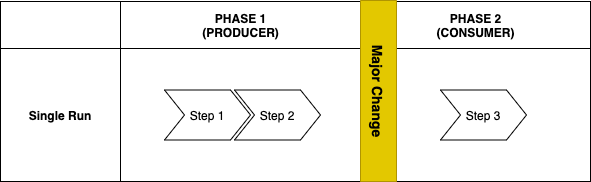

The diagram above was exported from draw.io. Its source (the exported page's mxGraphModel, read from the mxfile embedded in the PNG):
<mxGraphModel dx="1346" dy="822" grid="1" gridSize="10" guides="1" tooltips="1" connect="1" arrows="1" fold="1" page="1" pageScale="1" pageWidth="827" pageHeight="1169" math="0" shadow="0">
  <root>
    <mxCell id="GinrQdB2n_00wVtigIAM-0" />
    <mxCell id="GinrQdB2n_00wVtigIAM-1" parent="GinrQdB2n_00wVtigIAM-0" />
    <mxCell id="GinrQdB2n_00wVtigIAM-2" value="" style="shape=table;html=1;whiteSpace=wrap;startSize=0;container=1;collapsible=0;childLayout=tableLayout;" vertex="1" parent="GinrQdB2n_00wVtigIAM-1">
      <mxGeometry x="30" y="80" width="590" height="180" as="geometry" />
    </mxCell>
    <mxCell id="GinrQdB2n_00wVtigIAM-3" value="" style="shape=partialRectangle;html=1;whiteSpace=wrap;collapsible=0;dropTarget=0;pointerEvents=0;fillColor=none;top=0;left=0;bottom=0;right=0;points=[[0,0.5],[1,0.5]];portConstraint=eastwest;" vertex="1" parent="GinrQdB2n_00wVtigIAM-2">
      <mxGeometry width="590" height="47" as="geometry" />
    </mxCell>
    <mxCell id="GinrQdB2n_00wVtigIAM-4" value="" style="shape=partialRectangle;html=1;whiteSpace=wrap;connectable=0;overflow=hidden;fillColor=none;top=0;left=0;bottom=0;right=0;" vertex="1" parent="GinrQdB2n_00wVtigIAM-3">
      <mxGeometry width="120" height="47" as="geometry" />
    </mxCell>
    <mxCell id="GinrQdB2n_00wVtigIAM-5" value="&lt;span style=&quot;font-weight: 700&quot;&gt;PHASE 1&lt;/span&gt;&lt;br style=&quot;font-weight: 700&quot;&gt;&lt;span style=&quot;font-weight: 700&quot;&gt;(PRODUCER)&lt;/span&gt;" style="shape=partialRectangle;html=1;whiteSpace=wrap;connectable=0;overflow=hidden;fillColor=none;top=0;left=0;bottom=0;right=0;" vertex="1" parent="GinrQdB2n_00wVtigIAM-3">
      <mxGeometry x="120" width="241" height="47" as="geometry" />
    </mxCell>
    <mxCell id="GinrQdB2n_00wVtigIAM-6" value="&lt;span style=&quot;font-weight: 700&quot;&gt;PHASE 2&lt;/span&gt;&lt;br style=&quot;font-weight: 700&quot;&gt;&lt;span style=&quot;font-weight: 700&quot;&gt;(CONSUMER)&lt;/span&gt;" style="shape=partialRectangle;html=1;whiteSpace=wrap;connectable=0;overflow=hidden;fillColor=none;top=0;left=0;bottom=0;right=0;" vertex="1" parent="GinrQdB2n_00wVtigIAM-3">
      <mxGeometry x="361" width="229" height="47" as="geometry" />
    </mxCell>
    <mxCell id="GinrQdB2n_00wVtigIAM-7" value="" style="shape=partialRectangle;html=1;whiteSpace=wrap;collapsible=0;dropTarget=0;pointerEvents=0;fillColor=none;top=0;left=0;bottom=0;right=0;points=[[0,0.5],[1,0.5]];portConstraint=eastwest;" vertex="1" parent="GinrQdB2n_00wVtigIAM-2">
      <mxGeometry y="47" width="590" height="133" as="geometry" />
    </mxCell>
    <mxCell id="GinrQdB2n_00wVtigIAM-8" value="&lt;span style=&quot;font-weight: 700&quot;&gt;Single Run&lt;/span&gt;" style="shape=partialRectangle;html=1;whiteSpace=wrap;connectable=0;overflow=hidden;fillColor=none;top=0;left=0;bottom=0;right=0;" vertex="1" parent="GinrQdB2n_00wVtigIAM-7">
      <mxGeometry width="120" height="133" as="geometry" />
    </mxCell>
    <mxCell id="GinrQdB2n_00wVtigIAM-9" value="" style="shape=partialRectangle;html=1;whiteSpace=wrap;connectable=0;overflow=hidden;fillColor=none;top=0;left=0;bottom=0;right=0;" vertex="1" parent="GinrQdB2n_00wVtigIAM-7">
      <mxGeometry x="120" width="241" height="133" as="geometry" />
    </mxCell>
    <mxCell id="GinrQdB2n_00wVtigIAM-10" value="" style="shape=partialRectangle;html=1;whiteSpace=wrap;connectable=0;overflow=hidden;fillColor=none;top=0;left=0;bottom=0;right=0;" vertex="1" parent="GinrQdB2n_00wVtigIAM-7">
      <mxGeometry x="361" width="229" height="133" as="geometry" />
    </mxCell>
    <mxCell id="GinrQdB2n_00wVtigIAM-29" value="&lt;b style=&quot;font-size: 14px;&quot;&gt;Major Change&lt;/b&gt;" style="rounded=0;whiteSpace=wrap;html=1;fillColor=#e3c800;strokeColor=#B09500;fontColor=#000000;horizontal=0;rotation=-180;fontSize=14;" vertex="1" parent="GinrQdB2n_00wVtigIAM-1">
      <mxGeometry x="390" y="79" width="36" height="181" as="geometry" />
    </mxCell>
    <mxCell id="GinrQdB2n_00wVtigIAM-30" value="Step 1" style="shape=step;perimeter=stepPerimeter;whiteSpace=wrap;html=1;fixedSize=1;fontSize=12;fontStyle=0" vertex="1" parent="GinrQdB2n_00wVtigIAM-1">
      <mxGeometry x="194" y="168.5" width="86" height="50" as="geometry" />
    </mxCell>
    <mxCell id="GinrQdB2n_00wVtigIAM-31" value="Step 2&lt;span style=&quot;color: rgba(0 , 0 , 0 , 0) ; font-family: monospace ; font-size: 0px&quot;&gt;%3CmxGraphModel%3E%3Croot%3E%3CmxCell%20id%3D%220%22%2F%3E%3CmxCell%20id%3D%221%22%20parent%3D%220%22%2F%3E%3CmxCell%20id%3D%222%22%20value%3D%22Step%201%22%20style%3D%22shape%3Dstep%3Bperimeter%3DstepPerimeter%3BwhiteSpace%3Dwrap%3Bhtml%3D1%3BfixedSize%3D1%3BfontSize%3D12%3BfontStyle%3D0%22%20vertex%3D%221%22%20parent%3D%221%22%3E%3CmxGeometry%20x%3D%22250%22%20y%3D%22160%22%20width%3D%2286%22%20height%3D%2250%22%20as%3D%22geometry%22%2F%3E%3C%2FmxCell%3E%3C%2Froot%3E%3C%2FmxGraphModel%3E&lt;/span&gt;" style="shape=step;perimeter=stepPerimeter;whiteSpace=wrap;html=1;fixedSize=1;fontSize=12;fontStyle=0" vertex="1" parent="GinrQdB2n_00wVtigIAM-1">
      <mxGeometry x="264" y="168.5" width="86" height="50" as="geometry" />
    </mxCell>
    <mxCell id="GinrQdB2n_00wVtigIAM-32" value="Step 3" style="shape=step;perimeter=stepPerimeter;whiteSpace=wrap;html=1;fixedSize=1;fontSize=12;fontStyle=0" vertex="1" parent="GinrQdB2n_00wVtigIAM-1">
      <mxGeometry x="470" y="168.5" width="86" height="50" as="geometry" />
    </mxCell>
  </root>
</mxGraphModel>